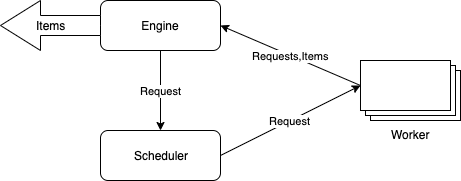

The diagram above was exported from draw.io. Its source (the exported page's mxGraphModel, read from the mxfile embedded in the PNG):
<mxGraphModel dx="1134" dy="678" grid="1" gridSize="10" guides="1" tooltips="1" connect="1" arrows="1" fold="1" page="1" pageScale="1" pageWidth="1169" pageHeight="1654" math="0" shadow="0">
  <root>
    <mxCell id="0" />
    <mxCell id="1" parent="0" />
    <mxCell id="AT-BggC3iP90b4meRDpK-1" value="Engine" style="rounded=1;whiteSpace=wrap;html=1;" vertex="1" parent="1">
      <mxGeometry x="400" y="200" width="120" height="50" as="geometry" />
    </mxCell>
    <mxCell id="AT-BggC3iP90b4meRDpK-2" value="Scheduler" style="rounded=1;whiteSpace=wrap;html=1;" vertex="1" parent="1">
      <mxGeometry x="400" y="330" width="120" height="50" as="geometry" />
    </mxCell>
    <mxCell id="AT-BggC3iP90b4meRDpK-4" value="Worker" style="verticalLabelPosition=bottom;verticalAlign=top;html=1;shape=mxgraph.basic.layered_rect;dx=10;outlineConnect=0;" vertex="1" parent="1">
      <mxGeometry x="660" y="260" width="100" height="60" as="geometry" />
    </mxCell>
    <mxCell id="AT-BggC3iP90b4meRDpK-6" value="Items" style="html=1;shadow=0;dashed=0;align=center;verticalAlign=middle;shape=mxgraph.arrows2.arrow;dy=0.6;dx=40;flipH=1;notch=0;" vertex="1" parent="1">
      <mxGeometry x="300" y="200" width="100" height="50" as="geometry" />
    </mxCell>
    <mxCell id="AT-BggC3iP90b4meRDpK-11" value="Request" style="endArrow=classic;html=1;fontColor=#000000;exitX=1;exitY=0.5;exitDx=0;exitDy=0;entryX=0;entryY=0;entryDx=0;entryDy=25;entryPerimeter=0;" edge="1" parent="1" source="AT-BggC3iP90b4meRDpK-2" target="AT-BggC3iP90b4meRDpK-4">
      <mxGeometry width="50" height="50" relative="1" as="geometry">
        <mxPoint x="300" y="450" as="sourcePoint" />
        <mxPoint x="350" y="400" as="targetPoint" />
      </mxGeometry>
    </mxCell>
    <mxCell id="AT-BggC3iP90b4meRDpK-12" value="Request" style="endArrow=classic;html=1;fontColor=#000000;exitX=0.5;exitY=1;exitDx=0;exitDy=0;entryX=0.5;entryY=0;entryDx=0;entryDy=0;" edge="1" parent="1" source="AT-BggC3iP90b4meRDpK-1" target="AT-BggC3iP90b4meRDpK-2">
      <mxGeometry width="50" height="50" relative="1" as="geometry">
        <mxPoint x="390" y="330" as="sourcePoint" />
        <mxPoint x="440" y="280" as="targetPoint" />
      </mxGeometry>
    </mxCell>
    <mxCell id="AT-BggC3iP90b4meRDpK-15" value="Requests,Items" style="endArrow=classic;html=1;fontColor=#000000;exitX=0;exitY=0;exitDx=0;exitDy=25;entryX=1;entryY=0.5;entryDx=0;entryDy=0;exitPerimeter=0;" edge="1" parent="1" source="AT-BggC3iP90b4meRDpK-4" target="AT-BggC3iP90b4meRDpK-1">
      <mxGeometry width="50" height="50" relative="1" as="geometry">
        <mxPoint x="530" y="365" as="sourcePoint" />
        <mxPoint x="670" y="295" as="targetPoint" />
      </mxGeometry>
    </mxCell>
  </root>
</mxGraphModel>